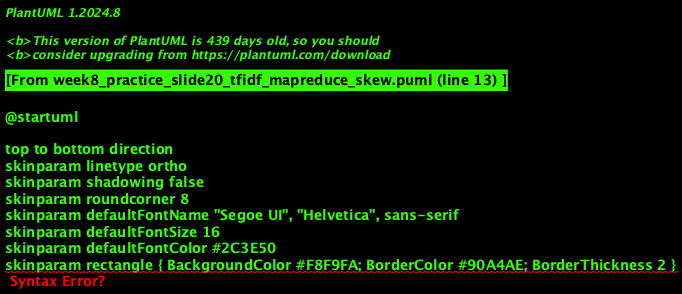

The diagram above was rendered by PlantUML. Its source (embedded in the PNG):
@startuml
'=================================================
' Week 8 Practice: TF-IDF Job 2 skew — "the" hot reducer; stop-list mitigation
'=================================================

top to bottom direction
skinparam linetype ortho
skinparam shadowing false
skinparam roundcorner 8
skinparam defaultFontName "Segoe UI", "Helvetica", sans-serif
skinparam defaultFontSize 16
skinparam defaultFontColor #2C3E50
skinparam rectangle { BackgroundColor #F8F9FA; BorderColor #90A4AE; BorderThickness 2 }
skinparam component { BackgroundColor #FFFFFF; BorderColor #78909C; BorderThickness 1.5 }
skinparam arrow { Color #607D8B; Thickness 1.5 }

rectangle "JOB 2" #F8F9FA {
    component "**Map**\n(term, doc_id)" as M
    component "**Shuffle**\nby term" as S
    component "**Reducer \"the\"**\n<size:10>10 doc_ids (hot)</size>" as R_HOT
    component "**Reducer \"data\"**\n7 doc_ids" as R_DATA
}

rectangle "MITIGATION" #F8F9FA {
    component "**Stop list**\nfilter \"the\" in Job 1 Map" as STOP
    note right of STOP : No (\"the\", doc_id) emitted → Job 2 never sees \"the\"; no hot reducer for \"the\"
}

M --> S
S --> R_HOT
S --> R_DATA

STOP .. M : "drop \"the\""

@enduml